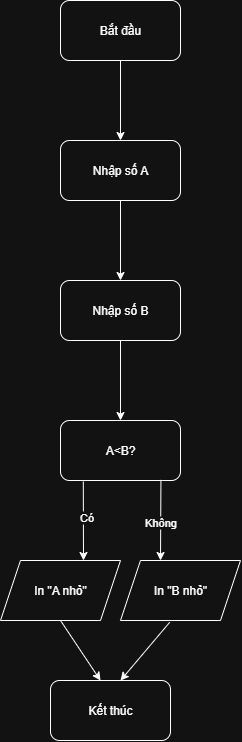

The diagram above was exported from draw.io. Its source (the exported page's mxGraphModel, read from the mxfile embedded in the PNG):
<mxGraphModel dx="1489" dy="803" grid="1" gridSize="10" guides="1" tooltips="1" connect="1" arrows="1" fold="1" page="1" pageScale="1" pageWidth="827" pageHeight="1169" math="0" shadow="0">
  <root>
    <mxCell id="0" />
    <mxCell id="1" parent="0" />
    <mxCell id="CCmj17e3V3HMhkHZeKoT-3" value="" style="edgeStyle=orthogonalEdgeStyle;rounded=0;orthogonalLoop=1;jettySize=auto;html=1;" edge="1" parent="1" source="CCmj17e3V3HMhkHZeKoT-1" target="CCmj17e3V3HMhkHZeKoT-2">
      <mxGeometry relative="1" as="geometry" />
    </mxCell>
    <mxCell id="CCmj17e3V3HMhkHZeKoT-1" value="&lt;font style=&quot;vertical-align: inherit;&quot; dir=&quot;auto&quot;&gt;&lt;font style=&quot;vertical-align: inherit;&quot; dir=&quot;auto&quot;&gt;Bắt đầu&lt;/font&gt;&lt;/font&gt;" style="rounded=1;whiteSpace=wrap;html=1;" vertex="1" parent="1">
      <mxGeometry x="260" y="60" width="120" height="60" as="geometry" />
    </mxCell>
    <mxCell id="CCmj17e3V3HMhkHZeKoT-5" value="" style="edgeStyle=orthogonalEdgeStyle;rounded=0;orthogonalLoop=1;jettySize=auto;html=1;" edge="1" parent="1" source="CCmj17e3V3HMhkHZeKoT-2" target="CCmj17e3V3HMhkHZeKoT-4">
      <mxGeometry relative="1" as="geometry" />
    </mxCell>
    <mxCell id="CCmj17e3V3HMhkHZeKoT-2" value="&lt;font style=&quot;vertical-align: inherit;&quot; dir=&quot;auto&quot;&gt;&lt;font style=&quot;vertical-align: inherit;&quot; dir=&quot;auto&quot;&gt;Nhập số A&lt;/font&gt;&lt;/font&gt;" style="whiteSpace=wrap;html=1;rounded=1;" vertex="1" parent="1">
      <mxGeometry x="260" y="200" width="120" height="60" as="geometry" />
    </mxCell>
    <mxCell id="CCmj17e3V3HMhkHZeKoT-7" value="" style="edgeStyle=orthogonalEdgeStyle;rounded=0;orthogonalLoop=1;jettySize=auto;html=1;" edge="1" parent="1" source="CCmj17e3V3HMhkHZeKoT-4" target="CCmj17e3V3HMhkHZeKoT-6">
      <mxGeometry relative="1" as="geometry" />
    </mxCell>
    <mxCell id="CCmj17e3V3HMhkHZeKoT-4" value="&lt;font style=&quot;vertical-align: inherit;&quot; dir=&quot;auto&quot;&gt;&lt;font style=&quot;vertical-align: inherit;&quot; dir=&quot;auto&quot;&gt;Nhập số B&lt;/font&gt;&lt;/font&gt;" style="whiteSpace=wrap;html=1;rounded=1;" vertex="1" parent="1">
      <mxGeometry x="260" y="340" width="120" height="60" as="geometry" />
    </mxCell>
    <mxCell id="CCmj17e3V3HMhkHZeKoT-6" value="A&amp;lt;B?" style="whiteSpace=wrap;html=1;rounded=1;" vertex="1" parent="1">
      <mxGeometry x="260" y="480" width="120" height="60" as="geometry" />
    </mxCell>
    <mxCell id="CCmj17e3V3HMhkHZeKoT-8" value="" style="endArrow=classic;html=1;rounded=0;exitX=0.19;exitY=1.017;exitDx=0;exitDy=0;exitPerimeter=0;" edge="1" parent="1" source="CCmj17e3V3HMhkHZeKoT-6">
      <mxGeometry width="50" height="50" relative="1" as="geometry">
        <mxPoint x="280" y="640" as="sourcePoint" />
        <mxPoint x="283" y="620" as="targetPoint" />
      </mxGeometry>
    </mxCell>
    <mxCell id="CCmj17e3V3HMhkHZeKoT-10" value="Có" style="edgeLabel;html=1;align=center;verticalAlign=middle;resizable=0;points=[];" vertex="1" connectable="0" parent="CCmj17e3V3HMhkHZeKoT-8">
      <mxGeometry x="-0.104" y="2" relative="1" as="geometry">
        <mxPoint as="offset" />
      </mxGeometry>
    </mxCell>
    <mxCell id="CCmj17e3V3HMhkHZeKoT-9" value="" style="endArrow=classic;html=1;rounded=0;exitX=0.837;exitY=0.99;exitDx=0;exitDy=0;exitPerimeter=0;" edge="1" parent="1" source="CCmj17e3V3HMhkHZeKoT-6">
      <mxGeometry width="50" height="50" relative="1" as="geometry">
        <mxPoint x="460" y="690" as="sourcePoint" />
        <mxPoint x="360" y="620" as="targetPoint" />
      </mxGeometry>
    </mxCell>
    <mxCell id="CCmj17e3V3HMhkHZeKoT-11" value="Không" style="edgeLabel;html=1;align=center;verticalAlign=middle;resizable=0;points=[];" vertex="1" connectable="0" parent="CCmj17e3V3HMhkHZeKoT-9">
      <mxGeometry x="0.0423" y="-1" relative="1" as="geometry">
        <mxPoint as="offset" />
      </mxGeometry>
    </mxCell>
    <mxCell id="CCmj17e3V3HMhkHZeKoT-12" value="In &quot;A nhỏ&quot;" style="shape=parallelogram;perimeter=parallelogramPerimeter;whiteSpace=wrap;html=1;fixedSize=1;" vertex="1" parent="1">
      <mxGeometry x="200" y="620" width="120" height="60" as="geometry" />
    </mxCell>
    <mxCell id="CCmj17e3V3HMhkHZeKoT-13" value="In &quot;B nhỏ&quot;" style="shape=parallelogram;perimeter=parallelogramPerimeter;whiteSpace=wrap;html=1;fixedSize=1;" vertex="1" parent="1">
      <mxGeometry x="320" y="620" width="120" height="60" as="geometry" />
    </mxCell>
    <mxCell id="CCmj17e3V3HMhkHZeKoT-14" value="" style="endArrow=classic;html=1;rounded=0;exitX=0.5;exitY=1;exitDx=0;exitDy=0;" edge="1" parent="1" source="CCmj17e3V3HMhkHZeKoT-12">
      <mxGeometry width="50" height="50" relative="1" as="geometry">
        <mxPoint x="260" y="780" as="sourcePoint" />
        <mxPoint x="300" y="740" as="targetPoint" />
      </mxGeometry>
    </mxCell>
    <mxCell id="CCmj17e3V3HMhkHZeKoT-15" value="" style="endArrow=classic;html=1;rounded=0;exitX=0.41;exitY=1.03;exitDx=0;exitDy=0;exitPerimeter=0;" edge="1" parent="1" source="CCmj17e3V3HMhkHZeKoT-13">
      <mxGeometry width="50" height="50" relative="1" as="geometry">
        <mxPoint x="360" y="780" as="sourcePoint" />
        <mxPoint x="320" y="740" as="targetPoint" />
      </mxGeometry>
    </mxCell>
    <mxCell id="CCmj17e3V3HMhkHZeKoT-16" value="Kết thúc" style="rounded=1;whiteSpace=wrap;html=1;" vertex="1" parent="1">
      <mxGeometry x="250" y="740" width="120" height="60" as="geometry" />
    </mxCell>
  </root>
</mxGraphModel>